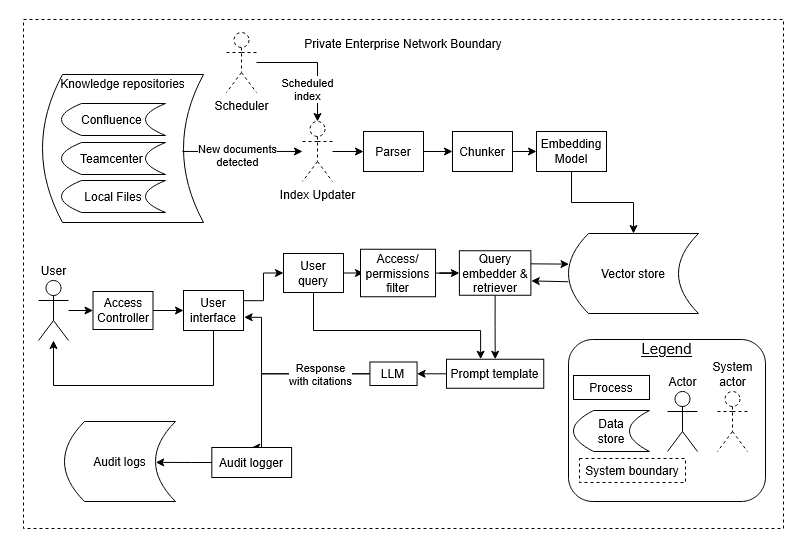

The diagram above was exported from draw.io. Its source (the exported page's mxGraphModel, read from the mxfile embedded in the PNG):
<mxGraphModel dx="2004" dy="1156" grid="0" gridSize="10" guides="1" tooltips="1" connect="1" arrows="1" fold="1" page="1" pageScale="1" pageWidth="850" pageHeight="1100" background="#ffffff" math="0" shadow="0" adaptiveColors="none">
  <root>
    <mxCell id="0" />
    <mxCell id="1" parent="0" />
    <mxCell id="1tcMJkTgisPB2Hg7f-zl-123" parent="1" style="rounded=0;whiteSpace=wrap;html=1;fillColor=none;strokeColor=none;" value="" vertex="1">
      <mxGeometry height="556" width="806" x="28" y="80" as="geometry" />
    </mxCell>
    <mxCell id="1tcMJkTgisPB2Hg7f-zl-97" parent="1" style="rounded=0;whiteSpace=wrap;html=1;dashed=1;fillColor=none;" value="Private Enterprise Network Boundary&lt;br&gt;&lt;br&gt;&lt;br&gt;&lt;br&gt;&lt;br&gt;&lt;br&gt;&lt;br&gt;&lt;br&gt;&lt;br&gt;&lt;br&gt;&lt;br&gt;&lt;br&gt;&lt;br&gt;&lt;br&gt;&lt;br&gt;&lt;br&gt;&lt;br&gt;&lt;br&gt;&lt;br&gt;&lt;br&gt;&lt;br&gt;&lt;br&gt;&lt;br&gt;&lt;br&gt;&lt;br&gt;&lt;br&gt;&lt;br&gt;&lt;br&gt;&lt;br&gt;&lt;br&gt;&lt;br&gt;&lt;br&gt;&lt;div&gt;&lt;br&gt;&lt;/div&gt;" vertex="1">
      <mxGeometry height="509" width="760" x="51" y="99" as="geometry" />
    </mxCell>
    <mxCell id="1tcMJkTgisPB2Hg7f-zl-83" edge="1" parent="1" source="1tcMJkTgisPB2Hg7f-zl-2" style="edgeStyle=orthogonalEdgeStyle;rounded=0;orthogonalLoop=1;jettySize=auto;html=1;" target="1tcMJkTgisPB2Hg7f-zl-77">
      <mxGeometry relative="1" as="geometry" />
    </mxCell>
    <mxCell id="1tcMJkTgisPB2Hg7f-zl-2" parent="1" style="rounded=0;whiteSpace=wrap;html=1;" value="User query" vertex="1">
      <mxGeometry height="39" width="60" x="311" y="333" as="geometry" />
    </mxCell>
    <mxCell id="1tcMJkTgisPB2Hg7f-zl-20" edge="1" parent="1" source="1tcMJkTgisPB2Hg7f-zl-7" style="edgeStyle=orthogonalEdgeStyle;rounded=0;orthogonalLoop=1;jettySize=auto;html=1;" target="1tcMJkTgisPB2Hg7f-zl-8">
      <mxGeometry relative="1" as="geometry" />
    </mxCell>
    <mxCell id="1tcMJkTgisPB2Hg7f-zl-7" parent="1" style="rounded=0;whiteSpace=wrap;html=1;" value="Parser" vertex="1">
      <mxGeometry height="40" width="60" x="391" y="211" as="geometry" />
    </mxCell>
    <mxCell id="1tcMJkTgisPB2Hg7f-zl-21" edge="1" parent="1" source="1tcMJkTgisPB2Hg7f-zl-8" style="edgeStyle=orthogonalEdgeStyle;rounded=0;orthogonalLoop=1;jettySize=auto;html=1;" target="1tcMJkTgisPB2Hg7f-zl-9">
      <mxGeometry relative="1" as="geometry" />
    </mxCell>
    <mxCell id="1tcMJkTgisPB2Hg7f-zl-8" parent="1" style="rounded=0;whiteSpace=wrap;html=1;" value="Chunker" vertex="1">
      <mxGeometry height="40" width="60" x="480" y="211" as="geometry" />
    </mxCell>
    <mxCell id="1tcMJkTgisPB2Hg7f-zl-22" edge="1" parent="1" source="1tcMJkTgisPB2Hg7f-zl-9" style="edgeStyle=orthogonalEdgeStyle;rounded=0;orthogonalLoop=1;jettySize=auto;html=1;" target="1tcMJkTgisPB2Hg7f-zl-11">
      <mxGeometry relative="1" as="geometry" />
    </mxCell>
    <mxCell id="1tcMJkTgisPB2Hg7f-zl-9" parent="1" style="rounded=0;whiteSpace=wrap;html=1;" value="Embedding Model" vertex="1">
      <mxGeometry height="40" width="70" x="564" y="211" as="geometry" />
    </mxCell>
    <mxCell id="1tcMJkTgisPB2Hg7f-zl-11" parent="1" style="shape=dataStorage;whiteSpace=wrap;html=1;fixedSize=1;" value="Vector store" vertex="1">
      <mxGeometry height="80" width="130" x="596" y="313" as="geometry" />
    </mxCell>
    <mxCell id="1tcMJkTgisPB2Hg7f-zl-17" connectable="0" parent="1" style="group" value="" vertex="1">
      <mxGeometry height="148" width="161" x="70" y="154" as="geometry" />
    </mxCell>
    <mxCell id="1tcMJkTgisPB2Hg7f-zl-12" parent="1tcMJkTgisPB2Hg7f-zl-17" style="shape=dataStorage;whiteSpace=wrap;html=1;fixedSize=1;" value="&lt;div&gt;Knowledge repositories&lt;/div&gt;&lt;div&gt;&lt;br&gt;&lt;/div&gt;&lt;div&gt;&lt;br&gt;&lt;/div&gt;&lt;div&gt;&lt;br&gt;&lt;/div&gt;&lt;div&gt;&lt;br&gt;&lt;/div&gt;&lt;div&gt;&lt;br&gt;&lt;/div&gt;&lt;div&gt;&lt;br&gt;&lt;/div&gt;&lt;div&gt;&lt;br&gt;&lt;/div&gt;&lt;div&gt;&lt;br&gt;&lt;/div&gt;&lt;div&gt;&lt;br&gt;&lt;/div&gt;" vertex="1">
      <mxGeometry height="148" width="161" as="geometry" />
    </mxCell>
    <mxCell id="1tcMJkTgisPB2Hg7f-zl-13" parent="1tcMJkTgisPB2Hg7f-zl-17" style="shape=dataStorage;whiteSpace=wrap;html=1;fixedSize=1;" value="Confluence&amp;nbsp;" vertex="1">
      <mxGeometry height="32" width="104" x="19" y="29" as="geometry" />
    </mxCell>
    <mxCell id="1tcMJkTgisPB2Hg7f-zl-15" parent="1tcMJkTgisPB2Hg7f-zl-17" style="shape=dataStorage;whiteSpace=wrap;html=1;fixedSize=1;" value="Teamcenter&amp;nbsp;" vertex="1">
      <mxGeometry height="32" width="104" x="19" y="68" as="geometry" />
    </mxCell>
    <mxCell id="1tcMJkTgisPB2Hg7f-zl-16" parent="1tcMJkTgisPB2Hg7f-zl-17" style="shape=dataStorage;whiteSpace=wrap;html=1;fixedSize=1;" value="Local Files" vertex="1">
      <mxGeometry height="32" width="104" x="19" y="106" as="geometry" />
    </mxCell>
    <mxCell id="1tcMJkTgisPB2Hg7f-zl-92" edge="1" parent="1" source="1tcMJkTgisPB2Hg7f-zl-24" style="edgeStyle=orthogonalEdgeStyle;rounded=0;orthogonalLoop=1;jettySize=auto;html=1;entryX=0;entryY=0.5;entryDx=0;entryDy=0;" target="1tcMJkTgisPB2Hg7f-zl-84">
      <mxGeometry relative="1" as="geometry" />
    </mxCell>
    <mxCell id="1tcMJkTgisPB2Hg7f-zl-24" parent="1" style="shape=umlActor;verticalLabelPosition=top;verticalAlign=bottom;html=1;outlineConnect=0;" value="User" vertex="1">
      <mxGeometry height="60" width="30" x="66" y="360" as="geometry" />
    </mxCell>
    <mxCell id="1tcMJkTgisPB2Hg7f-zl-39" edge="1" parent="1" source="1tcMJkTgisPB2Hg7f-zl-27" style="edgeStyle=orthogonalEdgeStyle;rounded=0;orthogonalLoop=1;jettySize=auto;html=1;exitX=0.5;exitY=1;exitDx=0;exitDy=0;" target="1tcMJkTgisPB2Hg7f-zl-38" value="">
      <mxGeometry relative="1" as="geometry" />
    </mxCell>
    <mxCell id="1tcMJkTgisPB2Hg7f-zl-27" parent="1" style="whiteSpace=wrap;html=1;rounded=0;" value="Query embedder &amp;amp; retriever" vertex="1">
      <mxGeometry height="44.5" width="71.5" x="486.88" y="330.25" as="geometry" />
    </mxCell>
    <mxCell id="1tcMJkTgisPB2Hg7f-zl-34" edge="1" parent="1" source="1tcMJkTgisPB2Hg7f-zl-27" style="endArrow=classic;html=1;rounded=0;exitX=0.998;exitY=0.294;exitDx=0;exitDy=0;exitPerimeter=0;entryX=0.004;entryY=0.383;entryDx=0;entryDy=0;entryPerimeter=0;" target="1tcMJkTgisPB2Hg7f-zl-11" value="">
      <mxGeometry height="50" relative="1" width="50" as="geometry">
        <mxPoint x="492" y="344" as="sourcePoint" />
        <mxPoint x="516" y="346" as="targetPoint" />
      </mxGeometry>
    </mxCell>
    <mxCell id="1tcMJkTgisPB2Hg7f-zl-36" edge="1" parent="1" source="1tcMJkTgisPB2Hg7f-zl-11" style="endArrow=classic;html=1;rounded=0;exitX=-0.002;exitY=0.603;exitDx=0;exitDy=0;exitPerimeter=0;entryX=1.005;entryY=0.678;entryDx=0;entryDy=0;entryPerimeter=0;" target="1tcMJkTgisPB2Hg7f-zl-27" value="">
      <mxGeometry height="50" relative="1" width="50" as="geometry">
        <mxPoint x="509" y="393" as="sourcePoint" />
        <mxPoint x="606" y="393" as="targetPoint" />
      </mxGeometry>
    </mxCell>
    <mxCell id="1tcMJkTgisPB2Hg7f-zl-43" edge="1" parent="1" source="1tcMJkTgisPB2Hg7f-zl-38" style="edgeStyle=orthogonalEdgeStyle;rounded=0;orthogonalLoop=1;jettySize=auto;html=1;" target="1tcMJkTgisPB2Hg7f-zl-42" value="">
      <mxGeometry relative="1" as="geometry" />
    </mxCell>
    <mxCell id="1tcMJkTgisPB2Hg7f-zl-38" parent="1" style="whiteSpace=wrap;html=1;rounded=0;" value="Prompt template" vertex="1">
      <mxGeometry height="29" width="97.25" x="474" y="438.75" as="geometry" />
    </mxCell>
    <mxCell id="1tcMJkTgisPB2Hg7f-zl-110" edge="1" parent="1" source="1tcMJkTgisPB2Hg7f-zl-42" style="edgeStyle=orthogonalEdgeStyle;rounded=0;orthogonalLoop=1;jettySize=auto;html=1;entryX=0.5;entryY=0;entryDx=0;entryDy=0;" target="1tcMJkTgisPB2Hg7f-zl-59">
      <mxGeometry relative="1" as="geometry">
        <Array as="points">
          <mxPoint x="289" y="453" />
          <mxPoint x="289" y="527" />
        </Array>
      </mxGeometry>
    </mxCell>
    <mxCell id="1tcMJkTgisPB2Hg7f-zl-42" parent="1" style="whiteSpace=wrap;html=1;rounded=0;" value="LLM" vertex="1">
      <mxGeometry height="23.5" width="47.13" x="397.44" y="441.5" as="geometry" />
    </mxCell>
    <mxCell id="1tcMJkTgisPB2Hg7f-zl-50" edge="1" parent="1" source="1tcMJkTgisPB2Hg7f-zl-47" style="edgeStyle=orthogonalEdgeStyle;rounded=0;orthogonalLoop=1;jettySize=auto;html=1;entryX=0;entryY=0.5;entryDx=0;entryDy=0;exitX=0.982;exitY=0.255;exitDx=0;exitDy=0;exitPerimeter=0;" target="1tcMJkTgisPB2Hg7f-zl-2">
      <mxGeometry relative="1" as="geometry">
        <mxPoint x="248" y="354" as="sourcePoint" />
      </mxGeometry>
    </mxCell>
    <mxCell id="1tcMJkTgisPB2Hg7f-zl-95" edge="1" parent="1" source="1tcMJkTgisPB2Hg7f-zl-47" style="edgeStyle=orthogonalEdgeStyle;rounded=0;orthogonalLoop=1;jettySize=auto;html=1;" target="1tcMJkTgisPB2Hg7f-zl-24">
      <mxGeometry relative="1" as="geometry">
        <Array as="points">
          <mxPoint x="241" y="465" />
          <mxPoint x="81" y="465" />
        </Array>
      </mxGeometry>
    </mxCell>
    <mxCell id="1tcMJkTgisPB2Hg7f-zl-47" parent="1" style="rounded=0;whiteSpace=wrap;html=1;" value="User interface" vertex="1">
      <mxGeometry height="40" width="60" x="211" y="370" as="geometry" />
    </mxCell>
    <mxCell id="1tcMJkTgisPB2Hg7f-zl-54" parent="1" style="shape=dataStorage;whiteSpace=wrap;html=1;fixedSize=1;" value="Audit logs" vertex="1">
      <mxGeometry height="80" width="111" x="92" y="501" as="geometry" />
    </mxCell>
    <mxCell id="1tcMJkTgisPB2Hg7f-zl-59" parent="1" style="whiteSpace=wrap;html=1;rounded=0;" value="Audit logger" vertex="1">
      <mxGeometry height="30" width="79.78" x="239.32999999999998" y="527" as="geometry" />
    </mxCell>
    <mxCell id="1tcMJkTgisPB2Hg7f-zl-61" edge="1" parent="1" source="1tcMJkTgisPB2Hg7f-zl-59" style="edgeStyle=orthogonalEdgeStyle;rounded=0;orthogonalLoop=1;jettySize=auto;html=1;entryX=0.822;entryY=0.511;entryDx=0;entryDy=0;entryPerimeter=0;" target="1tcMJkTgisPB2Hg7f-zl-54">
      <mxGeometry relative="1" as="geometry" />
    </mxCell>
    <mxCell id="1tcMJkTgisPB2Hg7f-zl-74" edge="1" parent="1" source="1tcMJkTgisPB2Hg7f-zl-62" style="edgeStyle=orthogonalEdgeStyle;rounded=0;orthogonalLoop=1;jettySize=auto;html=1;" target="1tcMJkTgisPB2Hg7f-zl-7">
      <mxGeometry relative="1" as="geometry" />
    </mxCell>
    <mxCell id="1tcMJkTgisPB2Hg7f-zl-62" parent="1" style="shape=umlActor;verticalLabelPosition=bottom;verticalAlign=top;html=1;outlineConnect=0;dashed=1;" value="Index Updater" vertex="1">
      <mxGeometry height="60" width="30" x="330" y="201" as="geometry" />
    </mxCell>
    <mxCell id="1tcMJkTgisPB2Hg7f-zl-82" edge="1" parent="1" source="1tcMJkTgisPB2Hg7f-zl-77" style="edgeStyle=orthogonalEdgeStyle;rounded=0;orthogonalLoop=1;jettySize=auto;html=1;" target="1tcMJkTgisPB2Hg7f-zl-27">
      <mxGeometry relative="1" as="geometry" />
    </mxCell>
    <mxCell id="1tcMJkTgisPB2Hg7f-zl-77" parent="1" style="rounded=0;whiteSpace=wrap;html=1;" value="Access/permissions filter" vertex="1">
      <mxGeometry height="47.5" width="75" x="388" y="328.75" as="geometry" />
    </mxCell>
    <mxCell id="1tcMJkTgisPB2Hg7f-zl-89" edge="1" parent="1" source="1tcMJkTgisPB2Hg7f-zl-84" style="edgeStyle=orthogonalEdgeStyle;rounded=0;orthogonalLoop=1;jettySize=auto;html=1;entryX=0;entryY=0.5;entryDx=0;entryDy=0;" target="1tcMJkTgisPB2Hg7f-zl-47">
      <mxGeometry relative="1" as="geometry" />
    </mxCell>
    <mxCell id="1tcMJkTgisPB2Hg7f-zl-84" parent="1" style="rounded=0;whiteSpace=wrap;html=1;" value="Access Controller" vertex="1">
      <mxGeometry height="38" width="60" x="120.5" y="371" as="geometry" />
    </mxCell>
    <mxCell id="1tcMJkTgisPB2Hg7f-zl-99" edge="1" parent="1" source="1tcMJkTgisPB2Hg7f-zl-12" style="edgeStyle=orthogonalEdgeStyle;rounded=0;orthogonalLoop=1;jettySize=auto;html=1;exitX=0.869;exitY=0.52;exitDx=0;exitDy=0;exitPerimeter=0;" target="1tcMJkTgisPB2Hg7f-zl-62">
      <mxGeometry relative="1" as="geometry" />
    </mxCell>
    <mxCell id="1tcMJkTgisPB2Hg7f-zl-100" connectable="0" parent="1tcMJkTgisPB2Hg7f-zl-99" style="edgeLabel;html=1;align=center;verticalAlign=middle;resizable=0;points=[];" value="&lt;div&gt;New&amp;nbsp;documents&lt;/div&gt;&lt;div&gt;detected&lt;/div&gt;" vertex="1">
      <mxGeometry relative="1" x="0.1412" y="-4" as="geometry">
        <mxPoint x="-14" as="offset" />
      </mxGeometry>
    </mxCell>
    <mxCell id="1tcMJkTgisPB2Hg7f-zl-101" parent="1" style="shape=umlActor;verticalLabelPosition=bottom;verticalAlign=top;html=1;outlineConnect=0;dashed=1;" value="Scheduler" vertex="1">
      <mxGeometry height="60" width="30" x="254" y="112" as="geometry" />
    </mxCell>
    <mxCell id="1tcMJkTgisPB2Hg7f-zl-102" edge="1" parent="1" source="1tcMJkTgisPB2Hg7f-zl-101" style="edgeStyle=orthogonalEdgeStyle;rounded=0;orthogonalLoop=1;jettySize=auto;html=1;entryX=0.5;entryY=0;entryDx=0;entryDy=0;entryPerimeter=0;" target="1tcMJkTgisPB2Hg7f-zl-62">
      <mxGeometry relative="1" as="geometry" />
    </mxCell>
    <mxCell id="1tcMJkTgisPB2Hg7f-zl-104" connectable="0" parent="1tcMJkTgisPB2Hg7f-zl-102" style="edgeLabel;html=1;align=center;verticalAlign=middle;resizable=0;points=[];" value="&lt;div&gt;Scheduled&lt;/div&gt;&lt;div&gt;index&lt;/div&gt;" vertex="1">
      <mxGeometry relative="1" x="-0.3311" y="1" as="geometry">
        <mxPoint x="10" y="27" as="offset" />
      </mxGeometry>
    </mxCell>
    <mxCell id="1tcMJkTgisPB2Hg7f-zl-105" edge="1" parent="1" source="1tcMJkTgisPB2Hg7f-zl-2" style="edgeStyle=orthogonalEdgeStyle;rounded=0;orthogonalLoop=1;jettySize=auto;html=1;entryX=0.351;entryY=-0.001;entryDx=0;entryDy=0;entryPerimeter=0;" target="1tcMJkTgisPB2Hg7f-zl-38">
      <mxGeometry relative="1" as="geometry">
        <Array as="points">
          <mxPoint x="341" y="410" />
          <mxPoint x="508" y="410" />
        </Array>
      </mxGeometry>
    </mxCell>
    <mxCell id="1tcMJkTgisPB2Hg7f-zl-109" edge="1" parent="1" source="1tcMJkTgisPB2Hg7f-zl-42" style="edgeStyle=orthogonalEdgeStyle;rounded=0;orthogonalLoop=1;jettySize=auto;html=1;entryX=1.011;entryY=0.669;entryDx=0;entryDy=0;entryPerimeter=0;" target="1tcMJkTgisPB2Hg7f-zl-47">
      <mxGeometry relative="1" as="geometry">
        <Array as="points">
          <mxPoint x="289" y="453" />
          <mxPoint x="289" y="397" />
        </Array>
      </mxGeometry>
    </mxCell>
    <mxCell id="1tcMJkTgisPB2Hg7f-zl-111" connectable="0" parent="1tcMJkTgisPB2Hg7f-zl-109" style="edgeLabel;html=1;align=center;verticalAlign=middle;resizable=0;points=[];" value="&lt;div&gt;Response&lt;/div&gt;&lt;div&gt;with citations&lt;/div&gt;" vertex="1">
      <mxGeometry relative="1" x="-0.3715" y="2" as="geometry">
        <mxPoint x="7" y="-2" as="offset" />
      </mxGeometry>
    </mxCell>
    <mxCell id="1tcMJkTgisPB2Hg7f-zl-122" connectable="0" parent="1" style="group" value="" vertex="1">
      <mxGeometry height="162" width="197" x="596" y="419" as="geometry" />
    </mxCell>
    <mxCell id="1tcMJkTgisPB2Hg7f-zl-120" parent="1tcMJkTgisPB2Hg7f-zl-122" style="rounded=1;whiteSpace=wrap;html=1;fillColor=none;" value="&lt;div&gt;&lt;font style=&quot;font-size: 15px;&quot;&gt;&lt;u&gt;Legend&lt;/u&gt;&lt;/font&gt;&lt;/div&gt;&lt;div&gt;&lt;font style=&quot;font-size: 15px;&quot;&gt;&lt;u&gt;&lt;br&gt;&lt;/u&gt;&lt;/font&gt;&lt;/div&gt;&lt;div&gt;&lt;font style=&quot;font-size: 15px;&quot;&gt;&lt;u&gt;&lt;br&gt;&lt;/u&gt;&lt;/font&gt;&lt;/div&gt;&lt;div&gt;&lt;font style=&quot;font-size: 15px;&quot;&gt;&lt;u&gt;&lt;br&gt;&lt;/u&gt;&lt;/font&gt;&lt;/div&gt;&lt;div&gt;&lt;font style=&quot;font-size: 15px;&quot;&gt;&lt;u&gt;&lt;br&gt;&lt;/u&gt;&lt;/font&gt;&lt;/div&gt;&lt;div&gt;&lt;font style=&quot;font-size: 15px;&quot;&gt;&lt;u&gt;&lt;br&gt;&lt;/u&gt;&lt;/font&gt;&lt;/div&gt;&lt;div&gt;&lt;font style=&quot;font-size: 15px;&quot;&gt;&lt;u&gt;&lt;br&gt;&lt;/u&gt;&lt;/font&gt;&lt;/div&gt;&lt;div&gt;&lt;font style=&quot;font-size: 15px;&quot;&gt;&lt;u&gt;&lt;br&gt;&lt;/u&gt;&lt;/font&gt;&lt;/div&gt;&lt;div&gt;&lt;font style=&quot;font-size: 15px;&quot;&gt;&lt;u&gt;&lt;br&gt;&lt;/u&gt;&lt;/font&gt;&lt;/div&gt;" vertex="1">
      <mxGeometry height="162" width="197" as="geometry" />
    </mxCell>
    <mxCell id="1tcMJkTgisPB2Hg7f-zl-113" parent="1tcMJkTgisPB2Hg7f-zl-122" style="rounded=0;whiteSpace=wrap;html=1;" value="Process" vertex="1">
      <mxGeometry height="24" width="76" x="5" y="36" as="geometry" />
    </mxCell>
    <mxCell id="1tcMJkTgisPB2Hg7f-zl-114" parent="1tcMJkTgisPB2Hg7f-zl-122" style="shape=dataStorage;whiteSpace=wrap;html=1;fixedSize=1;" value="&lt;div&gt;Data&lt;/div&gt;&lt;div&gt;store&lt;/div&gt;" vertex="1">
      <mxGeometry height="41" width="76" x="5" y="71" as="geometry" />
    </mxCell>
    <mxCell id="1tcMJkTgisPB2Hg7f-zl-115" parent="1tcMJkTgisPB2Hg7f-zl-122" style="shape=umlActor;verticalLabelPosition=top;verticalAlign=bottom;html=1;outlineConnect=0;" value="Actor" vertex="1">
      <mxGeometry height="60" width="30" x="99" y="52" as="geometry" />
    </mxCell>
    <mxCell id="1tcMJkTgisPB2Hg7f-zl-117" parent="1tcMJkTgisPB2Hg7f-zl-122" style="shape=umlActor;verticalLabelPosition=top;verticalAlign=bottom;html=1;outlineConnect=0;dashed=1;" value="&lt;div&gt;System&lt;/div&gt;&lt;div&gt;actor&lt;/div&gt;" vertex="1">
      <mxGeometry height="60" width="30" x="149" y="52" as="geometry" />
    </mxCell>
    <mxCell id="1tcMJkTgisPB2Hg7f-zl-119" parent="1tcMJkTgisPB2Hg7f-zl-122" style="rounded=0;whiteSpace=wrap;html=1;dashed=1;" value="System boundary" vertex="1">
      <mxGeometry height="24" width="106" x="11" y="119" as="geometry" />
    </mxCell>
  </root>
</mxGraphModel>